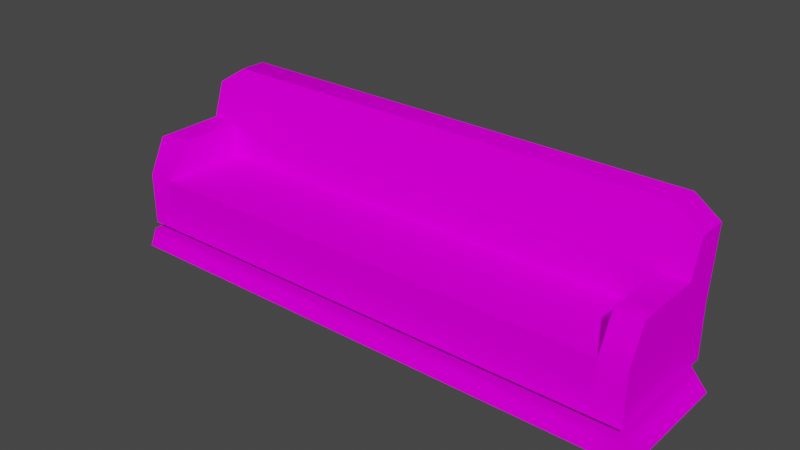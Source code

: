 # Source: Sofa_Long.blend  (saved by Blender 2.92.15; exported with 4.5.12 LTS)
import bpy
from mathutils import Matrix  # noqa: F401  (used for matrix-valued properties, if any)

bpy.ops.wm.read_factory_settings(use_empty=True)
scene = bpy.context.scene
scene.name = 'Scene'

# ---- collections
col_collection = bpy.data.collections.new('Collection'); scene.collection.children.link(col_collection)

# ---- images (referenced by path relative to the original .blend; pixels are not part of the script)
import os
ASSET_DIR = os.environ.get("B2B_ASSET_DIR", "")  # directory of the original .blend (textures are referenced by path, not embedded)
HERE = os.path.dirname(os.path.abspath(__file__))  # packed textures are extracted next to this script under _unpacked/

def load_image(name, relpath, width, height, colorspace="sRGB"):
    """Load a texture the original file referenced (path relative to the .blend, or extracted next to this script)."""
    p = next((c for c in (os.path.join(HERE, relpath), os.path.join(ASSET_DIR, relpath)) if relpath and os.path.exists(c)), "")
    if p:
        img = bpy.data.images.load(p, check_existing=True)
        img.name = name
    else:  # same state as the original file: an image datablock whose file is absent (Cycles renders it pink)
        img = bpy.data.images.new(name, width, height)
        img.source = "FILE"
        img.filepath = "//" + (relpath or name)
    img.colorspace_settings.name = colorspace
    return img
img_shadow_png = load_image('shadow.png', 'Textures/shadow.png', 1024, 1024, 'sRGB')
img_body_png = load_image('body.png', 'Textures/body.png', 1024, 1024, 'sRGB')

# ---- materials (node trees are filled in below, after node groups)
mat_shadow = bpy.data.materials.new('shadow')
mat_shadow.surface_render_method = 'BLENDED'
mat_shadow.blend_method = 'BLEND'
mat_shadow.use_transparent_shadow = False
mat_shadow.diffuse_color = (0.7843, 0.7843, 0.7843, 1.0)
mat_shadow.roughness = 1.0
mat_shadow.specular_intensity = 0.0
mat_body = bpy.data.materials.new('body')
mat_body.surface_render_method = 'BLENDED'
mat_body.blend_method = 'BLEND'
mat_body.use_transparent_shadow = False
mat_body.diffuse_color = (0.7843, 0.7843, 0.7843, 1.0)
mat_body.roughness = 1.0
mat_body.specular_intensity = 0.0

# ---- material node trees
mat_shadow.use_nodes = True; mat_shadow.node_tree.nodes.clear()
_N = mat_shadow.node_tree.nodes; _L = mat_shadow.node_tree.links
n0 = _N.new('ShaderNodeBsdfPrincipled'); n0.name = 'Principled BSDF'; n0.location = (10, 300)
n0.distribution = 'GGX'
n0.subsurface_method = 'BURLEY'
n0.inputs[2].default_value = 1.0
n0.inputs[3].default_value = 1.45
n0.inputs[13].default_value = 0.0
n0.inputs[27].default_value = (0.0, 0.0, 0.0, 1.0)
n0.inputs[28].default_value = 1.0
n1 = _N.new('ShaderNodeTexImage'); n1.name = 'Image Texture.001'; n1.location = (-300, 0)
n1.image = img_shadow_png
n2 = _N.new('ShaderNodeOutputMaterial'); n2.name = 'Material Output'; n2.location = (300, 300)
n3 = _N.new('ShaderNodeTexImage'); n3.name = 'Image Texture'; n3.location = (-300, 600)
n3.image = img_shadow_png
_L.new(n0.outputs[0], n2.inputs[0])
_L.new(n3.outputs[0], n0.inputs[0])
_L.new(n1.outputs[1], n0.inputs[4])
n2.is_active_output = True
mat_body.use_nodes = True; mat_body.node_tree.nodes.clear()
_N = mat_body.node_tree.nodes; _L = mat_body.node_tree.links
n0 = _N.new('ShaderNodeBsdfPrincipled'); n0.name = 'Principled BSDF'; n0.location = (10, 300)
n0.distribution = 'GGX'
n0.subsurface_method = 'BURLEY'
n0.inputs[2].default_value = 1.0
n0.inputs[3].default_value = 1.45
n0.inputs[13].default_value = 0.0
n0.inputs[27].default_value = (0.0, 0.0, 0.0, 1.0)
n0.inputs[28].default_value = 1.0
n1 = _N.new('ShaderNodeOutputMaterial'); n1.name = 'Material Output'; n1.location = (300, 300)
n2 = _N.new('ShaderNodeTexImage'); n2.name = 'Image Texture'; n2.location = (-300, 600)
n2.image = img_body_png
n3 = _N.new('ShaderNodeTexImage'); n3.name = 'Image Texture.001'; n3.location = (-300, 0)
n3.image = img_body_png
_L.new(n0.outputs[0], n1.inputs[0])
_L.new(n2.outputs[0], n0.inputs[0])
_L.new(n3.outputs[1], n0.inputs[4])
n1.is_active_output = True

# ---- world
world_world = bpy.data.worlds.new('World'); scene.world = world_world
world_world.use_nodes = True; world_world.node_tree.nodes.clear()
_N = world_world.node_tree.nodes; _L = world_world.node_tree.links
n0 = _N.new('ShaderNodeOutputWorld'); n0.name = 'World Output'; n0.location = (300, 300)
n1 = _N.new('ShaderNodeBackground'); n1.name = 'Background'; n1.location = (10, 300)
n1.inputs[0].default_value = (0.05088, 0.05088, 0.05088, 1.0)
_L.new(n1.outputs[0], n0.inputs[0])
n0.is_active_output = True
world_world.color = (0.05088, 0.05088, 0.05088)
world_world.use_sun_shadow = False
world_world.sun_shadow_jitter_overblur = 0.0

# ---- meshes
me_sofa_5 = bpy.data.meshes.new('Sofa 5')
me_sofa_5.from_pydata([(33.0, 1.0, 6.0), (33.0, 1.0, -5.0), (30.0, 1.0, 6.0), (30.0, 1.0, -8.0), (-31.0, 1.0, 6.0), (-31.0, 1.0, -8.0), (33.0, 1.0, 9.0), (33.0, 1.0, 6.0), (30.0, 1.0, 9.0), (30.0, 1.0, 6.0), (-28.0, 1.0, 9.0), (-31.0, 1.0, 6.0), (-27.5, 12.0, -4.0), (-30.5, 12.0, -4.0), (-27.5, 12.0, 2.0), (-30.5, 12.0, 2.0), (-27.5, 12.0, 4.0), (-30.5, 12.0, 4.0), (-27.5, 8.0, 6.0), (-30.5, 8.0, 6.0), (-27.5, 2.0, 6.0), (-30.5, 2.0, 6.0), (30.5, 16.0, -5.326), (30.5, 16.0, -8.91), (27.5, 18.0, -6.164), (27.5, 18.0, -9.129), (0.0, 18.0, -6.164), (0.0, 18.0, -9.129), (-27.5, 18.0, -6.164), (-27.5, 18.0, -9.129), (-30.5, 16.0, -5.326), (-30.5, 16.0, -8.91), (30.5, 8.0, -8.0), (30.5, 2.0, -8.0), (27.5, 8.0, -8.0), (27.5, 2.0, -8.0), (0.0, 8.0, -8.0), (0.0, 2.0, -8.0), (-27.5, 8.0, -8.0), (-27.5, 2.0, -8.0), (-30.5, 8.0, -8.0), (-30.5, 2.0, -8.0), (30.5, 12.0, -4.0), (27.5, 12.0, -4.0), (30.5, 12.0, 2.0), (27.5, 12.0, 2.0), (30.5, 12.0, 4.0), (27.5, 12.0, 4.0), (30.5, 8.0, 6.0), (27.5, 8.0, 6.0), (30.5, 2.0, 6.0), (27.5, 2.0, 6.0), (-30.5, 2.0, 6.0), (-30.5, 8.0, 6.0), (-30.5, 2.0, 4.0), (-30.5, 8.0, 4.0), (-30.5, 2.0, -4.0), (-30.5, 8.0, -4.0), (-30.5, 2.0, -8.0), (-30.5, 8.0, -8.0), (30.5, 2.0, -8.0), (30.5, 8.0, -8.0), (30.5, 2.0, -4.0), (30.5, 8.0, -4.0), (30.5, 2.0, 4.0), (30.5, 8.0, 4.0), (30.5, 2.0, 6.0), (30.5, 8.0, 6.0), (-27.5, 8.0, 4.0), (-27.5, 8.0, 6.0), (0.0, 8.0, 4.0), (0.0, 8.0, 6.0), (27.5, 8.0, 4.0), (27.5, 8.0, 6.0), (27.5, 8.0, -4.0), (27.5, 12.0, -4.0), (0.0, 8.0, -4.0), (0.0, 12.0, -4.0), (-27.5, 8.0, -4.0), (-27.5, 12.0, -4.0), (27.5, 8.0, 4.0), (27.5, 8.0, -4.0), (0.0, 8.0, 4.0), (0.0, 8.0, -4.0), (-27.5, 8.0, 4.0), (-27.5, 8.0, -4.0), (30.5, 8.0, -4.0), (30.5, 12.0, -4.0), (30.5, 8.0, 4.0), (30.5, 12.0, 2.0), (30.5, 8.0, 6.0), (30.5, 12.0, 4.0), (27.5, 8.0, 6.0), (27.5, 12.0, 4.0), (27.5, 8.0, 4.0), (27.5, 12.0, 2.0), (27.5, 8.0, -4.0), (27.5, 12.0, -4.0), (-30.5, 8.0, 6.0), (-30.5, 12.0, 4.0), (-30.5, 8.0, 4.0), (-30.5, 12.0, 2.0), (-30.5, 8.0, -4.0), (-30.5, 12.0, -4.0), (-27.5, 8.0, -4.0), (-27.5, 12.0, -4.0), (-27.5, 8.0, 4.0), (-27.5, 12.0, 2.0), (-27.5, 8.0, 6.0), (-27.5, 12.0, 4.0), (27.5, 2.0, 6.0), (27.5, 8.0, 6.0), (0.0, 2.0, 6.0), (0.0, 8.0, 6.0), (-27.5, 2.0, 6.0), (-27.5, 8.0, 6.0), (27.5, 16.0, -8.91), (27.5, 8.0, -8.0), (0.0, 16.0, -8.91), (0.0, 8.0, -8.0), (-27.5, 16.0, -8.91), (-27.5, 8.0, -8.0), (27.5, 18.0, -9.129), (27.5, 16.0, -8.91), (0.0, 18.0, -9.129), (0.0, 16.0, -8.91), (-27.5, 18.0, -9.129), (-27.5, 16.0, -8.91), (0.0, 18.0, -6.164), (-27.5, 18.0, -6.164), (0.0, 16.0, -5.326), (-27.5, 16.0, -5.326), (0.0, 12.0, -4.0), (-27.5, 12.0, -4.0), (0.0, 12.0, -4.0), (27.5, 12.0, -4.0), (0.0, 16.0, -5.326), (27.5, 16.0, -5.326), (0.0, 18.0, -6.164), (27.5, 18.0, -6.164), (27.5, 12.0, -4.0), (30.5, 12.0, -4.0), (30.5, 16.0, -5.326), (27.5, 16.0, -5.326), (-30.5, 12.0, -4.0), (-27.5, 12.0, -4.0), (-27.5, 16.0, -5.326), (-30.5, 16.0, -5.326), (-30.5, 16.0, -8.91), (-27.5, 16.0, -8.91), (-27.5, 8.0, -8.0), (-30.5, 8.0, -8.0), (27.5, 16.0, -8.91), (30.5, 16.0, -8.91), (30.5, 8.0, -8.0), (27.5, 8.0, -8.0), (-30.5, 16.0, -5.326), (-30.5, 16.0, -8.91), (-30.5, 8.0, -8.0), (-30.5, 12.0, -4.0), (30.5, 16.0, -8.91), (30.5, 16.0, -5.326), (30.5, 12.0, -4.0), (30.5, 8.0, -8.0), (27.5, 18.0, -9.129), (30.5, 16.0, -8.91), (27.5, 16.0, -8.91), (-30.5, 16.0, -8.91), (-27.5, 18.0, -9.129), (-27.5, 16.0, -8.91), (-30.5, 16.0, -5.326), (-27.5, 16.0, -5.326), (-27.5, 18.0, -6.164), (30.5, 12.0, -4.0), (30.5, 8.0, -4.0), (30.5, 8.0, -8.0), (-30.5, 8.0, -4.0), (-30.5, 12.0, -4.0), (-30.5, 8.0, -8.0), (27.5, 16.0, -5.326), (30.5, 16.0, -5.326), (27.5, 18.0, -6.164)], [], [(0, 1, 2), (1, 3, 2), (2, 3, 4), (3, 5, 4), (6, 7, 8), (7, 9, 8), (8, 9, 10), (9, 11, 10), (12, 13, 14), (13, 15, 14), (14, 15, 16), (15, 17, 16), (16, 17, 18), (17, 19, 18), (18, 19, 20), (19, 21, 20), (22, 23, 24), (23, 25, 24), (24, 25, 26), (25, 27, 26), (26, 27, 28), (27, 29, 28), (28, 29, 30), (29, 31, 30), (32, 33, 34), (33, 35, 34), (34, 35, 36), (35, 37, 36), (36, 37, 38), (37, 39, 38), (38, 39, 40), (39, 41, 40), (42, 43, 44), (43, 45, 44), (44, 45, 46), (45, 47, 46), (46, 47, 48), (47, 49, 48), (48, 49, 50), (49, 51, 50), (52, 53, 54), (53, 55, 54), (54, 55, 56), (55, 57, 56), (56, 57, 58), (57, 59, 58), (60, 61, 62), (61, 63, 62), (62, 63, 64), (63, 65, 64), (64, 65, 66), (65, 67, 66), (68, 69, 70), (69, 71, 70), (70, 71, 72), (71, 73, 72), (74, 75, 76), (75, 77, 76), (76, 77, 78), (77, 79, 78), (80, 81, 82), (81, 83, 82), (82, 83, 84), (83, 85, 84), (86, 87, 88), (87, 89, 88), (88, 89, 90), (89, 91, 90), (92, 93, 94), (93, 95, 94), (94, 95, 96), (95, 97, 96), (98, 99, 100), (99, 101, 100), (100, 101, 102), (101, 103, 102), (104, 105, 106), (105, 107, 106), (106, 107, 108), (107, 109, 108), (110, 111, 112), (111, 113, 112), (112, 113, 114), (113, 115, 114), (116, 117, 118), (117, 119, 118), (118, 119, 120), (119, 121, 120), (122, 123, 124), (123, 125, 124), (124, 125, 126), (125, 127, 126), (128, 129, 130), (129, 131, 130), (130, 131, 132), (131, 133, 132), (134, 135, 136), (135, 137, 136), (136, 137, 138), (137, 139, 138), (140, 141, 142, 143), (144, 145, 146, 147), (148, 149, 150, 151), (152, 153, 154, 155), (156, 157, 158, 159), (160, 161, 162, 163), (164, 165, 166), (167, 168, 169), (170, 171, 172), (173, 174, 175), (176, 177, 178), (179, 180, 181)])
me_sofa_5.polygons.foreach_set('use_smooth', [True] * 112)
me_sofa_5.polygons.foreach_set('material_index', [0, 0, 0, 0, 0, 0, 0, 0, 1, 1, 1, 1, 1, 1, 1, 1, 1, 1, 1, 1, 1, 1, 1, 1, 1, 1, 1, 1, 1, 1, 1, 1, 1, 1, 1, 1, 1, 1, 1, 1, 1, 1, 1, 1, 1, 1, 1, 1, 1, 1, 1, 1, 1, 1, 1, 1, 1, 1, 1, 1, 1, 1, 1, 1, 1, 1, 1, 1, 1, 1, 1, 1, 1, 1, 1, 1, 1, 1, 1, 1, 1, 1, 1, 1, 1, 1, 1, 1, 1, 1, 1, 1, 1, 1, 1, 1, 1, 1, 1, 1, 1, 1, 1, 1, 1, 1, 1, 1, 1, 1, 1, 1])
_uv = me_sofa_5.uv_layers.new(name='UVMap')
_uv.uv.foreach_set('vector', [1.0, 1.5, 1.0, 2.0, 0.5, 1.5, 1.0, 2.0, 0.5, 2.0, 0.5, 1.5, 0.5, 1.5, 0.5, 2.0, 0.0, 1.5, 0.5, 2.0, 0.0, 2.0, 0.0, 1.5, 1.0, 1.0, 1.0, 1.5, 0.5, 1.0, 1.0, 1.5, 0.5, 1.5, 0.5, 1.0, 0.5, 1.0, 0.5, 1.5, 0.0, 1.0, 0.5, 1.5, 0.0, 1.5, 0.0, 1.0, 0.0625, 1.719, 0.0, 1.719, 0.0625, 1.18, 0.0, 1.719, 0.0, 1.18, 0.0625, 1.18, 0.0625, 1.18, 0.0, 1.18, 0.0625, 1.0, 0.0, 1.18, 0.0, 1.0, 0.0625, 1.0, 0.0625, 1.0, 0.0, 1.0, 0.0625, 1.0, 0.0, 1.0, 0.0, 1.0, 0.0625, 1.0, 0.0625, 1.0, 0.0, 1.0, 0.0625, 0.0, 0.0, 1.0, 0.0, 0.0, 0.0625, 0.0, 1.0, 1.719, 1.0, 2.0, 0.8984, 1.719, 1.0, 2.0, 0.8984, 2.0, 0.8984, 1.719, 0.8984, 1.719, 0.8984, 2.0, 0.4844, 1.719, 0.8984, 2.0, 0.4844, 2.0, 0.4844, 1.719, 0.4844, 1.719, 0.4844, 2.0, 0.0625, 1.719, 0.4844, 2.0, 0.0625, 2.0, 0.0625, 1.719, 0.0625, 1.719, 0.0625, 2.0, 0.0, 1.719, 0.0625, 2.0, 0.0, 2.0, 0.0, 1.719, 1.0, 2.0, 1.0, 3.0, 0.8984, 2.0, 1.0, 3.0, 0.8984, 3.0, 0.8984, 2.0, 0.8984, 2.0, 0.8984, 3.0, 0.4844, 2.0, 0.8984, 3.0, 0.4844, 3.0, 0.4844, 2.0, 0.4844, 2.0, 0.4844, 3.0, 0.0625, 2.0, 0.4844, 3.0, 0.0625, 3.0, 0.0625, 2.0, 0.0625, 2.0, 0.0625, 3.0, 0.0, 2.0, 0.0625, 3.0, 0.0, 3.0, 0.0, 2.0, 1.0, 1.719, 0.8984, 1.719, 1.0, 1.18, 0.8984, 1.719, 0.8984, 1.18, 1.0, 1.18, 1.0, 1.18, 0.8984, 1.18, 1.0, 1.0, 0.8984, 1.18, 0.8984, 1.0, 1.0, 1.0, 1.0, 1.0, 0.8984, 1.0, 1.0, 1.0, 0.8984, 1.0, 0.8984, 1.0, 1.0, 1.0, 1.0, 1.0, 0.8984, 1.0, 1.0, 0.0, 0.8984, 1.0, 0.8984, 0.0, 1.0, 0.0, 0.0, 0.0, 0.0, 1.0, -0.1797, 0.0, 0.0, 1.0, -0.1797, 1.0, -0.1797, 0.0, -0.1797, 0.0, -0.1797, 1.0, -0.7188, 0.0, -0.1797, 1.0, -0.7188, 1.0, -0.7188, 0.0, -0.7188, 0.0, -0.7188, 1.0, -1.0, 0.0, -0.7188, 1.0, -1.0, 1.0, -1.0, 0.0, 2.0, 0.0, 2.0, 1.0, 1.719, 0.0, 2.0, 1.0, 1.719, 1.0, 1.719, 0.0, 1.719, 0.0, 1.719, 1.0, 1.18, 0.0, 1.719, 1.0, 1.18, 1.0, 1.18, 0.0, 1.18, 0.0, 1.18, 1.0, 1.0, 0.0, 1.18, 1.0, 1.0, 1.0, 1.0, 0.0, 0.0625, 1.18, 0.0625, 1.0, 0.4844, 1.18, 0.0625, 1.0, 0.4844, 1.0, 0.4844, 1.18, 0.4844, 1.18, 0.4844, 1.0, 0.8984, 1.18, 0.4844, 1.0, 0.8984, 1.0, 0.8984, 1.18, 0.07031, 1.0, 0.0, 1.0, 0.07031, 0.5, 0.0, 1.0, 0.0, 0.5, 0.07031, 0.5, 0.07031, 0.5, 0.0, 0.5, 0.07031, 0.0, 0.0, 0.5, 0.0, 0.0, 0.07031, 0.0, 0.8984, 1.18, 0.8984, 1.719, 0.4844, 1.18, 0.8984, 1.719, 0.4844, 1.719, 0.4844, 1.18, 0.4844, 1.18, 0.4844, 1.719, 0.0625, 1.18, 0.4844, 1.719, 0.0625, 1.719, 0.0625, 1.18, 1.0, 1.719, 1.0, 1.719, 1.0, 1.18, 1.0, 1.719, 1.0, 1.18, 1.0, 1.18, 1.0, 1.18, 1.0, 1.18, 1.0, 1.0, 1.0, 1.18, 1.0, 1.0, 1.0, 1.0, 0.8984, 1.0, 0.8984, 1.0, 0.8984, 1.18, 0.8984, 1.0, 0.8984, 1.18, 0.8984, 1.18, 0.8984, 1.18, 0.8984, 1.18, 0.8984, 1.719, 0.8984, 1.18, 0.8984, 1.719, 0.8984, 1.719, 0.0, 1.0, 0.0, 1.0, 0.0, 1.18, 0.0, 1.0, 0.0, 1.18, 0.0, 1.18, 0.0, 1.18, 0.0, 1.18, 0.0, 1.719, 0.0, 1.18, 0.0, 1.719, 0.0, 1.719, 0.0625, 1.719, 0.0625, 1.719, 0.0625, 1.18, 0.0625, 1.719, 0.0625, 1.18, 0.0625, 1.18, 0.0625, 1.18, 0.0625, 1.18, 0.0625, 1.0, 0.0625, 1.18, 0.0625, 1.0, 0.0625, 1.0, 0.8984, 0.0, 0.8984, 1.0, 0.4844, 0.0, 0.8984, 1.0, 0.4844, 1.0, 0.4844, 0.0, 0.4844, 0.0, 0.4844, 1.0, 0.0625, 0.0, 0.4844, 1.0, 0.0625, 1.0, 0.0625, 0.0, 0.9844, 0.08594, 1.0, 0.3047, 0.5, 0.1016, 1.0, 0.3047, 0.5, 0.3047, 0.5, 0.1016, 0.5, 0.1016, 0.5, 0.3047, 0.01562, 0.08594, 0.5, 0.3047, 0.0, 0.3047, 0.01562, 0.08594, 0.9844, 0.0, 0.9844, 0.08594, 0.5, 0.0, 0.9844, 0.08594, 0.5, 0.1016, 0.5, 0.0, 0.5, 0.0, 0.5, 0.1016, 0.01562, 0.0, 0.5, 0.1016, 0.01562, 0.08594, 0.01562, 0.0, 0.5, 0.2344, 0.9844, 0.2344, 0.5, 0.1719, 0.9844, 0.2344, 0.9844, 0.1797, 0.5, 0.1719, 0.5, 0.1719, 0.9844, 0.1797, 0.5, 0.0, 0.9844, 0.1797, 1.0, 0.0, 0.5, 0.0, 0.5, 0.0, 0.0, 0.0, 0.5, 0.1719, 0.0, 0.0, 0.01562, 0.1641, 0.5, 0.1719, 0.5, 0.1719, 0.01562, 0.1641, 0.5, 0.2344, 0.01562, 0.1641, 0.01562, 0.2344, 0.5, 0.2344, 0.07031, 0.0, 0.2969, 0.0, 0.2969, 0.7812, 0.02344, 0.7109, 0.0, 0.0, 0.2188, 0.0, 0.2812, 0.7656, 0.0, 0.7812, 0.6328, 0.0, 0.7578, 0.2812, 0.1719, 0.9766, 0.0, 0.8438, 0.2422, 0.2891, 0.3672, 0.0, 1.0, 0.8438, 0.8281, 0.9766, 0.0, 1.0, 0.2734, 1.0, 0.2734, 0.0, 0.0, 0.2734, 0.0, 1.0, 0.2734, 1.0, 0.2734, 0.2734, 0.0, 0.0, 0.0, 0.0, 0.3672, 0.0, 0.2422, 0.2891, 0.6328, 0.0, 1.0, 0.0, 0.7578, 0.2812, 0.0, 0.7812, 0.2812, 0.7656, 0.2969, 1.0, 0.0, 0.0, 1.0, 0.0, 1.0, 1.0, 0.0, 0.0, 1.0, 0.0, 0.0, 1.0, 0.02344, 0.7109, 0.2969, 0.7812, 0.0, 1.0])
me_sofa_5.materials.append(mat_shadow)
me_sofa_5.materials.append(mat_body)
me_sofa_5.use_remesh_fix_poles = True
me_sofa_5.use_remesh_preserve_attributes = False
me_sofa_5.use_mirror_vertex_groups = False
me_sofa_5.update()
me_sofa_5.normals_split_custom_set([tuple(v) for v in zip(*[iter([0.0, 1.0, 0.0, 0.0, 1.0, 0.0, 0.0, 1.0, 0.0, 0.0, 1.0, 0.0, 0.0, 1.0, 0.0, 0.0, 1.0, 0.0, 0.0, 1.0, 0.0, 0.0, 1.0, 0.0, 0.0, 1.0, 0.0, 0.0, 1.0, 0.0, 0.0, 1.0, 0.0, 0.0, 1.0, 0.0, 0.0, 1.0, 0.0, 0.0, 1.0, 0.0, 0.0, 1.0, 0.0, 0.0, 1.0, 0.0, 0.0, 1.0, 0.0, 0.0, 1.0, 0.0, 0.0, 1.0, 0.0, 0.0, 1.0, 0.0, 0.0, 1.0, 0.0, 0.0, 1.0, 0.0, 0.0, 1.0, 0.0, 0.0, 1.0, 0.0, 0.0, 1.0, 0.0, 0.0, 1.0, 0.0, 0.0, 1.0, 0.0, 0.0, 1.0, 0.0, 0.0, 1.0, 0.0, 0.0, 1.0, 0.0, 0.0, 1.0, 0.0, 0.0, 1.0, 0.0, 0.0, 0.8507, 0.5257, 0.0, 1.0, 0.0, 0.0, 0.8506, 0.5257, 0.0, 0.8507, 0.5257, 0.0, 0.8507, 0.5257, 0.0, 0.8506, 0.5257, 0.0, 0.2298, 0.9732, 0.0, 0.8506, 0.5257, 0.0, 0.2298, 0.9732, 0.0, 0.2298, 0.9732, 0.0, 0.2298, 0.9732, 0.0, 0.2298, 0.9732, 0.0, 0.0, 1.0, 0.0, 0.2298, 0.9732, 0.0, 0.0, 1.0, 0.0, 0.0, 1.0, 0.5547, 0.8321, 0.0, 0.5547, 0.8321, 0.0, 0.3094, 0.9509, 0.0, 0.5547, 0.8321, 0.0, 0.2841, 0.9588, 0.0, 0.3094, 0.9509, 0.0, 0.3094, 0.9509, 0.0, 0.2841, 0.9588, 0.0, 0.0, 1.0, 0.0, 0.2841, 0.9588, 0.0, 0.0, 1.0, 0.0, 0.0, 1.0, 0.0, 0.0, 1.0, 0.0, 0.0, 1.0, 0.0, -0.3094, 0.9509, 0.0, 0.0, 1.0, 0.0, -0.2841, 0.9588, 0.0, -0.3094, 0.9509, 0.0, -0.3094, 0.9509, 0.0, -0.2841, 0.9588, 0.0, -0.5547, 0.8321, 0.0, -0.2841, 0.9588, 0.0, -0.5547, 0.8321, 0.0, -0.5547, 0.8321, 0.0, 0.0, 0.0, -1.0, 0.0, 0.0, -1.0, 0.0, 0.0, -1.0, 0.0, 0.0, -1.0, 0.0, 0.0, -1.0, 0.0, 0.0, -1.0, 0.0, 0.0, -1.0, 0.0, 0.0, -1.0, 0.0, 0.0, -1.0, 0.0, 0.0, -1.0, 0.0, 0.0, -1.0, 0.0, 0.0, -1.0, 0.0, 0.0, -1.0, 0.0, 0.0, -1.0, 0.0, 0.0, -1.0, 0.0, 0.0, -1.0, 0.0, 0.0, -1.0, 0.0, 0.0, -1.0, 0.0, 0.0, -1.0, 0.0, 0.0, -1.0, 0.0, 0.0, -1.0, 0.0, 0.0, -1.0, 0.0, 0.0, -1.0, 0.0, 0.0, -1.0, 0.0, 1.0, 0.0, 0.0, 1.0, 0.0, 0.0, 1.0, 0.0, 0.0, 1.0, 0.0, 0.0, 1.0, 0.0, 0.0, 1.0, 0.0, 0.0, 1.0, 0.0, 0.0, 1.0, 0.0, 0.0, 0.8507, 0.5257, 0.0, 1.0, 0.0, 0.0, 0.8506, 0.5257, 0.0, 0.8507, 0.5257, 0.0, 0.8507, 0.5257, 0.0, 0.8506, 0.5257, 0.0, 0.2298, 0.9732, 0.0, 0.8506, 0.5257, 0.0, 0.2298, 0.9732, 0.0, 0.2298, 0.9732, 0.0, 0.2298, 0.9732, 0.0, 0.2298, 0.9732, 0.0, 0.0, 1.0, 0.0, 0.2298, 0.9732, 0.0, 0.0, 1.0, 0.0, 0.0, 1.0, -1.0, 0.0, 0.0, -1.0, 0.0, 0.0, -1.0, 0.0, 0.0, -1.0, 0.0, 0.0, -1.0, 0.0, 0.0, -1.0, 0.0, 0.0, -1.0, 0.0, 0.0, -1.0, 0.0, 0.0, -1.0, 0.0, 0.0, -1.0, 0.0, 0.0, -1.0, 0.0, 0.0, -1.0, 0.0, 0.0, -1.0, 0.0, 0.0, -1.0, 0.0, 0.0, -1.0, 0.0, 0.0, -1.0, 0.0, 0.0, -1.0, 0.0, 0.0, -1.0, 0.0, 0.0, 1.0, 0.0, 0.0, 1.0, 0.0, 0.0, 1.0, 0.0, 0.0, 1.0, 0.0, 0.0, 1.0, 0.0, 0.0, 1.0, 0.0, 0.0, 1.0, 0.0, 0.0, 1.0, 0.0, 0.0, 1.0, 0.0, 0.0, 1.0, 0.0, 0.0, 1.0, 0.0, 0.0, 1.0, 0.0, 0.0, 1.0, 0.0, 0.0, 1.0, 0.0, 0.0, 1.0, 0.0, 0.0, 1.0, 0.0, 0.0, 1.0, 0.0, 0.0, 1.0, 0.0, 0.0, 0.0, 1.0, 0.0, 0.0, 1.0, 0.0, 0.0, 1.0, 0.0, 0.0, 1.0, 0.0, 0.0, 1.0, 0.0, 0.0, 1.0, 0.0, 0.0, 1.0, 0.0, 0.0, 1.0, 0.0, 0.0, 1.0, 0.0, 0.0, 1.0, 0.0, 0.0, 1.0, 0.0, 0.0, 1.0, 0.0, 0.0, 0.0, 1.0, 0.0, 0.0, 1.0, 0.0, 0.0, 1.0, 0.0, 0.0, 1.0, 0.0, 0.0, 1.0, 0.0, 0.0, 1.0, 0.0, 0.0, 1.0, 0.0, 0.0, 1.0, 0.0, 0.0, 1.0, 0.0, 0.0, 1.0, 0.0, 0.0, 1.0, 0.0, 0.0, 1.0, 0.0, 1.0, 0.0, 0.0, 1.0, 0.0, 0.0, 1.0, 0.0, 0.0, 1.0, 0.0, 0.0, 1.0, 0.0, 0.0, 1.0, 0.0, 0.0, 1.0, 0.0, 0.0, 1.0, 0.0, 0.0, 1.0, 0.0, 0.0, 1.0, 0.0, 0.0, 1.0, 0.0, 0.0, 1.0, 0.0, 1.0, 0.0, 0.0, 1.0, 0.0, 0.0, 1.0, 0.0, 0.0, 1.0, 0.0, 0.0, 1.0, 0.0, 0.0, 1.0, 0.0, 0.0, 1.0, 0.0, 0.0, 1.0, 0.0, 0.0, 1.0, 0.0, 0.0, 1.0, 0.0, 0.0, 1.0, 0.0, 0.0, 1.0, 0.0, 0.0, -1.0, 0.0, 0.0, -1.0, 0.0, 0.0, -1.0, 0.0, 0.0, -1.0, 0.0, 0.0, -1.0, 0.0, 0.0, -1.0, 0.0, 0.0, -1.0, 0.0, 0.0, -1.0, 0.0, 0.0, -1.0, 0.0, 0.0, -1.0, 0.0, 0.0, -1.0, 0.0, 0.0, -1.0, 0.0, 0.0, -1.0, 0.0, 0.0, -1.0, 0.0, 0.0, -1.0, 0.0, 0.0, -1.0, 0.0, 0.0, -1.0, 0.0, 0.0, -1.0, 0.0, 0.0, -1.0, 0.0, 0.0, -1.0, 0.0, 0.0, -1.0, 0.0, 0.0, -1.0, 0.0, 0.0, -1.0, 0.0, 0.0, -1.0, 0.0, 0.0, 1.0, 0.0, 0.0, 1.0, 0.0, 0.0, 1.0, 0.0, 0.0, 1.0, 0.0, 0.0, 1.0, 0.0, 0.0, 1.0, 0.0, 0.0, 1.0, 0.0, 0.0, 1.0, 0.0, 0.0, 1.0, 0.0, 0.0, 1.0, 0.0, 0.0, 1.0, 0.0, 0.0, 1.0, 0.0, 0.0, 0.0, 0.0, 1.0, 0.0, 0.0, 1.0, 0.0, 0.0, 1.0, 0.0, 0.0, 1.0, 0.0, 0.0, 1.0, 0.0, 0.0, 1.0, 0.0, 0.0, 1.0, 0.0, 0.0, 1.0, 0.0, 0.0, 1.0, 0.0, 0.0, 1.0, 0.0, 0.0, 1.0, 0.0, 0.0, 1.0, 0.0, -0.113, -0.9936, 0.0, -0.113, -0.9936, 0.0, -0.113, -0.9936, 0.0, -0.113, -0.9936, 0.0, -0.113, -0.9936, 0.0, -0.113, -0.9936, 0.0, -0.113, -0.9936, 0.0, -0.113, -0.9936, 0.0, -0.113, -0.9936, 0.0, -0.113, -0.9936, 0.0, -0.113, -0.9936, 0.0, -0.113, -0.9936, 0.0, -0.1087, -0.9941, 0.0, -0.1087, -0.9941, 0.0, -0.1087, -0.9941, 0.0, -0.1087, -0.9941, 0.0, -0.1087, -0.9941, 0.0, -0.1087, -0.9941, 0.0, -0.1087, -0.9941, 0.0, -0.1087, -0.9941, 0.0, -0.1087, -0.9941, 0.0, -0.1087, -0.9941, 0.0, -0.1087, -0.9941, 0.0, -0.1087, -0.9941, 0.0, 0.3864, 0.9223, 0.0, 0.3864, 0.9223, 0.0, 0.3508, 0.9364, 0.0, 0.3864, 0.9223, 0.0, 0.3508, 0.9364, 0.0, 0.3508, 0.9364, 0.0, 0.3508, 0.9364, 0.0, 0.3508, 0.9364, 0.0, 0.3147, 0.9492, 0.0, 0.3508, 0.9364, 0.0, 0.3147, 0.9492, 0.0, 0.3147, 0.9492, 0.0, 0.3147, 0.9492, 0.0, 0.3147, 0.9492, 0.0, 0.3508, 0.9364, 0.0, 0.3147, 0.9492, 0.0, 0.3508, 0.9364, 0.0, 0.3508, 0.9364, 0.0, 0.3508, 0.9364, 0.0, 0.3508, 0.9364, 0.0, 0.3864, 0.9223, 0.0, 0.3508, 0.9364, 0.0, 0.3864, 0.9223, 0.0, 0.3864, 0.9223, 0.0, 0.3147, 0.9492, 0.0, 0.3147, 0.9492, 0.0, 0.3147, 0.9492, 0.0, 0.3147, 0.9492, 0.0, 0.3147, 0.9492, 0.0, 0.3147, 0.9492, 0.0, 0.3147, 0.9492, 0.0, 0.3147, 0.9492, 0.0, -0.113, -0.9936, 0.0, -0.113, -0.9936, 0.0, -0.113, -0.9936, 0.0, -0.113, -0.9936, 0.0, -0.113, -0.9936, 0.0, -0.113, -0.9936, 0.0, -0.113, -0.9936, 0.0, -0.113, -0.9936, -1.0, 0.0, 0.0, -1.0, 0.0, 0.0, -1.0, 0.0, 0.0, -1.0, 0.0, 0.0, 1.0, 0.0, 0.0, 1.0, 0.0, 0.0, 1.0, 0.0, 0.0, 1.0, 0.0, 0.0, 0.0, -0.1087, -0.9941, 0.0, -0.1087, -0.9941, 0.0, -0.1087, -0.9941, 0.0, -0.1087, -0.9941, 0.0, -0.1087, -0.9941, 0.0, -0.1087, -0.9941, 0.0, 0.3864, 0.9223, 0.0, 0.3864, 0.9223, 0.0, 0.3864, 0.9223, 1.0, 0.0, 0.0, 1.0, 0.0, 0.0, 1.0, 0.0, 0.0, -1.0, 0.0, 0.0, -1.0, 0.0, 0.0, -1.0, 0.0, 0.0, 0.0, 0.3864, 0.9223, 0.0, 0.3864, 0.9223, 0.0, 0.3864, 0.9223])] * 3)])

# ---- objects
ob_sofa_5 = bpy.data.objects.new('Sofa 5', me_sofa_5)

# ---- transforms, parenting, visibility, modifiers, constraints
ob_sofa_5.location = (0.0, 0.0, 0.0)
ob_sofa_5.rotation_euler = (1.571, -0.0, 0.0)
ob_sofa_5.lineart.crease_threshold = 0.0

# ---- collection membership
col_collection.objects.link(ob_sofa_5)

# ---- scene / render settings (as saved in the file)
scene.frame_start = 1; scene.frame_end = 250; scene.frame_set(1)
scene.render.engine = 'BLENDER_EEVEE_NEXT'
scene.cycles.use_denoising = False
scene.cycles.samples = 128
scene.cycles.sampling_pattern = 'TABULATED_SOBOL'
scene.cycles.use_adaptive_sampling = False
scene.cycles.use_light_tree = False
scene.view_settings.view_transform = 'Filmic'
bpy.context.view_layer.update()

# ---- added for rendering (the .blend has no active camera and no usable light): camera, sun
cam_auto = bpy.data.cameras.new('AutoCamera')
cam_auto.lens = 50.0
cam_auto.sensor_width = 36.0
cam_auto.clip_end = 1114.81
ob_auto_camera = bpy.data.objects.new('AutoCamera', cam_auto)
scene.collection.objects.link(ob_auto_camera)
ob_auto_camera.location = (64.5223, -76.1623, 60.3178)
ob_auto_camera.rotation_euler = (1.09748, -7.21219e-08, 0.694738)
scene.camera = ob_auto_camera
light_auto_sun = bpy.data.lights.new('AutoSun', 'SUN')
light_auto_sun.energy = 3.0
light_auto_sun.angle = 0.0523599
ob_auto_sun = bpy.data.objects.new('AutoSun', light_auto_sun)
scene.collection.objects.link(ob_auto_sun)
ob_auto_sun.rotation_euler = (0.872665, 0.174533, 0.523599)
bpy.context.view_layer.update()
